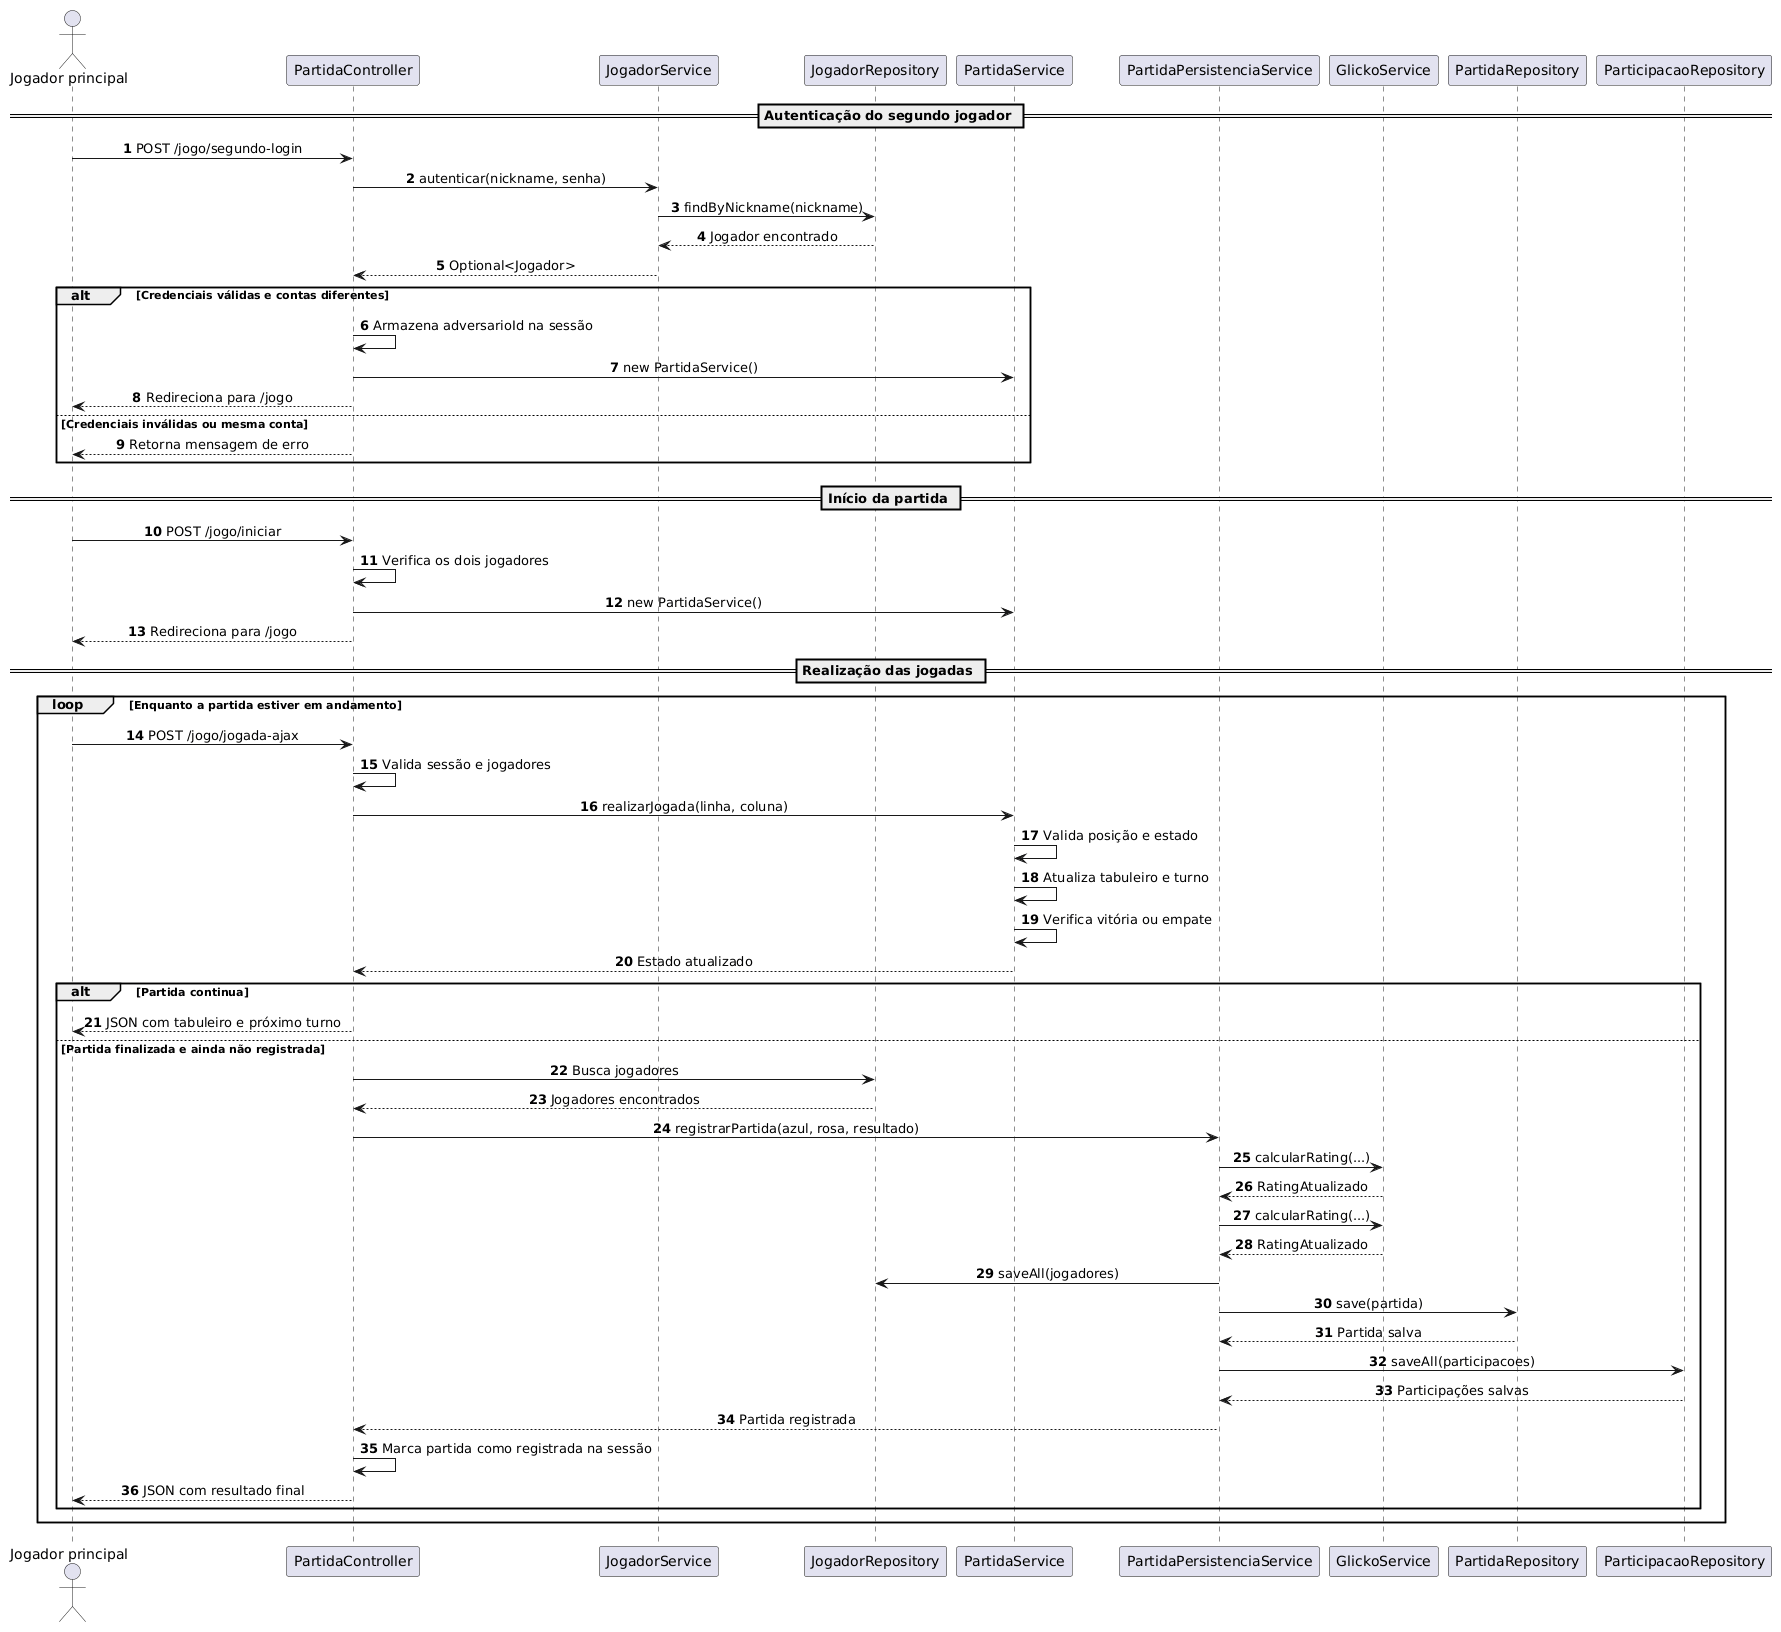

The diagram above was rendered by PlantUML. Its source (embedded in the PNG):
@startuml
skinparam shadowing false
skinparam sequenceMessageAlign center
autonumber

actor "Jogador principal" as Jogador
participant "PartidaController" as Controller
participant "JogadorService" as JogadorService
participant "JogadorRepository" as JogadorRepository
participant "PartidaService" as PartidaService
participant "PartidaPersistenciaService" as Persistencia
participant "GlickoService" as Glicko
participant "PartidaRepository" as PartidaRepository
participant "ParticipacaoRepository" as ParticipacaoRepository

== Autenticação do segundo jogador ==

Jogador -> Controller: POST /jogo/segundo-login
Controller -> JogadorService: autenticar(nickname, senha)
JogadorService -> JogadorRepository: findByNickname(nickname)
JogadorRepository --> JogadorService: Jogador encontrado
JogadorService --> Controller: Optional<Jogador>

alt Credenciais válidas e contas diferentes
    Controller -> Controller: Armazena adversarioId na sessão
    Controller -> PartidaService: new PartidaService()
    Controller --> Jogador: Redireciona para /jogo
else Credenciais inválidas ou mesma conta
    Controller --> Jogador: Retorna mensagem de erro
end

== Início da partida ==

Jogador -> Controller: POST /jogo/iniciar
Controller -> Controller: Verifica os dois jogadores
Controller -> PartidaService: new PartidaService()
Controller --> Jogador: Redireciona para /jogo

== Realização das jogadas ==

loop Enquanto a partida estiver em andamento
    Jogador -> Controller: POST /jogo/jogada-ajax
    Controller -> Controller: Valida sessão e jogadores
    Controller -> PartidaService: realizarJogada(linha, coluna)
    PartidaService -> PartidaService: Valida posição e estado
    PartidaService -> PartidaService: Atualiza tabuleiro e turno
    PartidaService -> PartidaService: Verifica vitória ou empate
    PartidaService --> Controller: Estado atualizado

    alt Partida continua
        Controller --> Jogador: JSON com tabuleiro e próximo turno
    else Partida finalizada e ainda não registrada
        Controller -> JogadorRepository: Busca jogadores
        JogadorRepository --> Controller: Jogadores encontrados
        Controller -> Persistencia: registrarPartida(azul, rosa, resultado)
        Persistencia -> Glicko: calcularRating(...)
        Glicko --> Persistencia: RatingAtualizado
        Persistencia -> Glicko: calcularRating(...)
        Glicko --> Persistencia: RatingAtualizado
        Persistencia -> JogadorRepository: saveAll(jogadores)
        Persistencia -> PartidaRepository: save(partida)
        PartidaRepository --> Persistencia: Partida salva
        Persistencia -> ParticipacaoRepository: saveAll(participacoes)
        ParticipacaoRepository --> Persistencia: Participações salvas
        Persistencia --> Controller: Partida registrada
        Controller -> Controller: Marca partida como registrada na sessão
        Controller --> Jogador: JSON com resultado final
    end
end
@enduml